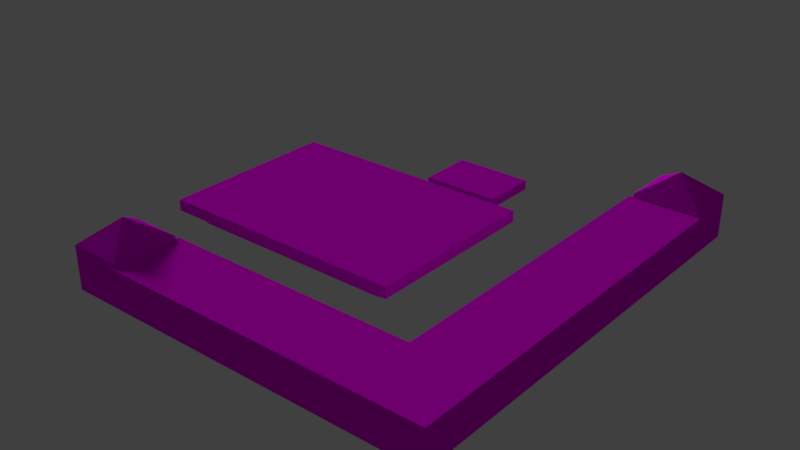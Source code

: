 # Source: banco_granito.blend  (saved by Blender 2.79.0; exported with 4.5.12 LTS)
import bpy
from mathutils import Matrix  # noqa: F401  (used for matrix-valued properties, if any)

bpy.ops.wm.read_factory_settings(use_empty=True)
scene = bpy.context.scene
scene.name = 'Scene'

# ---- collections
col_collection_1 = bpy.data.collections.new('Collection 1'); scene.collection.children.link(col_collection_1)

# ---- images (referenced by path relative to the original .blend; pixels are not part of the script)
import os
ASSET_DIR = os.environ.get("B2B_ASSET_DIR", "")  # directory of the original .blend (textures are referenced by path, not embedded)
HERE = os.path.dirname(os.path.abspath(__file__))  # packed textures are extracted next to this script under _unpacked/

def load_image(name, relpath, width, height, colorspace="sRGB"):
    """Load a texture the original file referenced (path relative to the .blend, or extracted next to this script)."""
    p = next((c for c in (os.path.join(HERE, relpath), os.path.join(ASSET_DIR, relpath)) if relpath and os.path.exists(c)), "")
    if p:
        img = bpy.data.images.load(p, check_existing=True)
        img.name = name
    else:  # same state as the original file: an image datablock whose file is absent (Cycles renders it pink)
        img = bpy.data.images.new(name, width, height)
        img.source = "FILE"
        img.filepath = "//" + (relpath or name)
    img.colorspace_settings.name = colorspace
    return img
img_material_base_color_png = load_image('Material_Base_Color.png', 'Material_Base_Color.png', 1024, 1024, 'sRGB')

# ---- materials (node trees are filled in below, after node groups)
mat_material = bpy.data.materials.new('Material')
mat_material.alpha_threshold = 0.0
mat_material.roughness = 0.5
mat_material.line_color = (0.0, 0.0, 0.0, 1.0)

# ---- material node trees
mat_material.use_nodes = True; mat_material.node_tree.nodes.clear()
_N = mat_material.node_tree.nodes; _L = mat_material.node_tree.links
n0 = _N.new('ShaderNodeOutputMaterial'); n0.name = 'Material Output'; n0.location = (1155, 322)
n1 = _N.new('ShaderNodeBsdfDiffuse'); n1.name = 'Diffuse BSDF'; n1.location = (921, 317)
n2 = _N.new('ShaderNodeTexImage'); n2.name = 'Image Texture'; n2.location = (639, 326)
n2.width = 140
n2.image = img_material_base_color_png
_L.new(n1.outputs[0], n0.inputs[0])
_L.new(n2.outputs[0], n1.inputs[0])
n0.is_active_output = True

# ---- world
world_world = bpy.data.worlds.new('World'); scene.world = world_world
world_world.color = (0.05088, 0.05088, 0.05088)
world_world.use_sun_shadow = False
world_world.sun_shadow_jitter_overblur = 0.0
world_world.cycles.sampling_method = 'MANUAL'

# ---- lights
light_sun = bpy.data.lights.new('Sun', 'SUN')
light_sun.transmission_factor = 0.0
light_sun.angle = 0.1993
light_sun.energy = 1.0
light_sun.shadow_buffer_clip_start = 0.5
light_sun.shadow_soft_size = 0.1
light_sun.shadow_cascade_max_distance = 1000.0

# ---- meshes
me_cube_002 = bpy.data.meshes.new('Cube.002')
me_cube_002.from_pydata([(-5.808, -1.359, 0.1913), (-5.808, -1.359, 0.3697), (-5.808, 1.475, 0.1913), (-5.808, 1.475, 0.3697), (-1.835, -1.359, 0.1913), (-1.835, -1.359, 0.3697), (-1.835, 1.475, 0.1913), (-1.835, 1.475, 0.3697), (-5.5, -1.14, 0.1913), (-5.5, 1.256, 0.1913), (-2.142, -1.14, 0.1913), (-2.142, 1.256, 0.1913), (-5.5, -1.14, 2.98e-08), (-5.5, 1.256, 2.98e-08), (-2.142, -1.14, 2.98e-08), (-2.142, 1.256, 2.98e-08)], [], [(0, 1, 3, 2), (2, 3, 7, 6), (6, 7, 5, 4), (4, 5, 1, 0), (7, 3, 1, 5), (2, 6, 11, 9), (0, 2, 9, 8), (6, 4, 10, 11), (4, 0, 8, 10), (10, 8, 12, 14), (9, 11, 15, 13), (11, 10, 14, 15), (8, 9, 13, 12)])
_uv = me_cube_002.uv_layers.new(name='UVMap')
_uv.uv.foreach_set('vector', [0.605, 0.5182, 0.5925, 0.5182, 0.5925, 0.318, 0.605, 0.318, 0.5674, 0.3614, 0.5549, 0.3614, 0.5549, 0.08081, 0.5674, 0.08081, 0.5925, 0.5182, 0.58, 0.5182, 0.58, 0.318, 0.5925, 0.318, 0.5674, 0.08081, 0.58, 0.08081, 0.58, 0.3614, 0.5674, 0.3614, 0.356, 0.08081, 0.356, 0.3614, 0.157, 0.3614, 0.157, 0.08081, 0.356, 0.3614, 0.356, 0.08081, 0.3714, 0.1025, 0.3714, 0.3397, 0.5549, 0.3614, 0.356, 0.3614, 0.3714, 0.3397, 0.5395, 0.3397, 0.356, 0.08081, 0.5549, 0.08081, 0.5395, 0.1025, 0.3714, 0.1025, 0.5549, 0.08081, 0.5549, 0.3614, 0.5395, 0.3397, 0.5395, 0.1025, 0.5934, 0.318, 0.5934, 0.08081, 0.6068, 0.08081, 0.6068, 0.318, 0.58, 0.318, 0.58, 0.08081, 0.5934, 0.08081, 0.5934, 0.318, 0.1705, 0.5306, 0.1705, 0.3614, 0.1839, 0.3614, 0.1839, 0.5306, 0.157, 0.5306, 0.157, 0.3614, 0.1705, 0.3614, 0.1705, 0.5306])
me_cube_002.materials.append(mat_material)
me_cube_002.use_remesh_preserve_volume = False
me_cube_002.use_remesh_preserve_attributes = False
me_cube_002.use_mirror_vertex_groups = False
me_cube_002.update()
me_cube_000 = bpy.data.meshes.new('Cube.000')
me_cube_000.from_pydata([(-0.5, -2.5, 0.6), (-0.5, 3.3, 0.0), (-0.5, 2.5, 0.6), (-0.5, 2.5, 0.6265), (0.5, -3.5, 0.6), (0.5, 3.3, 0.0), (0.5, 2.5, 0.6), (0.5, -3.5, 0.0), (-0.5518, -2.451, 0.6265), (-4.5, -3.5, 0.6), (-0.5, -2.5, 0.0), (-5.3, -2.5, 0.0), (0.5, 2.5, 0.6265), (0.5518, -3.549, 0.6265), (-4.5, -2.5, 0.6265), (-0.5518, -2.451, 0.6), (-0.5518, 2.5, 0.6), (0.5518, 2.5, 0.6), (0.5518, -3.549, 0.6), (0.5518, 2.5, 0.6265), (-4.5, -2.451, 0.6), (-0.5518, 2.5, 0.6265), (-4.5, -3.549, 0.6), (-4.5, -2.451, 0.6265), (-4.5, -3.549, 0.6265), (-5.3, -3.5, -4.639e-07), (-0.5, 2.5, 0.6696), (0.5, 2.5, 0.6696), (-0.5, 3.3, 0.6696), (0.5, 3.3, 0.6696), (-4.5, -3.5, 0.6696), (0.0, 2.9, 1.014), (-4.5, -2.5, 0.6), (-4.5, -2.5, 0.6696), (-5.3, -3.5, 0.6696), (-5.3, -2.5, 0.6696), (-4.9, -3.0, 1.014), (-4.5, -3.5, 0.6265)], [], [(10, 0, 2, 1), (28, 3, 26), (5, 6, 4, 7), (14, 8, 23), (14, 37, 13, 8), (7, 4, 9, 25), (11, 32, 0, 10), (12, 3, 8, 13), (2, 0, 15, 16), (12, 13, 19), (6, 12, 19, 17), (22, 18, 13, 24), (16, 15, 8, 21), (15, 20, 23, 8), (18, 17, 19, 13), (0, 32, 20, 15), (37, 9, 22, 24), (13, 37, 24), (8, 3, 21), (32, 14, 23, 20), (3, 2, 16, 21), (4, 6, 17, 18), (9, 4, 18, 22), (30, 33, 36), (11, 25, 34, 35), (14, 35, 33), (27, 29, 31), (26, 3, 12, 27), (12, 29, 27), (5, 1, 28, 29), (33, 35, 36), (26, 27, 31), (28, 26, 31), (29, 28, 31), (34, 37, 30), (34, 30, 36), (35, 34, 36), (14, 33, 30, 37), (1, 2, 3, 28), (6, 5, 29, 12), (32, 11, 35, 14), (25, 9, 37, 34)])
_uv = me_cube_000.uv_layers.new(name='UVMap')
_uv.uv.foreach_set('vector', [0.783, 0.001252, 0.8557, 0.001252, 0.8557, 0.6272, 0.783, 0.7273, 0.8641, 0.7273, 0.8589, 0.6272, 0.8641, 0.6272, 0.697, 0.8525, 0.6243, 0.7524, 0.6243, 0.001252, 0.697, 0.001252, 0.6134, 0.6272, 0.135, 0.621, 0.6134, 0.621, 0.6134, 0.6272, 0.6134, 0.7524, 0.001212, 0.7585, 0.135, 0.621, 0.6994, 0.001252, 0.7721, 0.001252, 0.7721, 0.6272, 0.6994, 0.7273, 0.9477, 0.6021, 0.875, 0.502, 0.875, 0.001252, 0.9477, 0.001252, 0.007493, 0.001252, 0.1287, 0.001252, 0.135, 0.621, 0.001212, 0.7585, 0.9588, 0.6272, 0.9588, 0.001252, 0.9651, 0.007422, 0.9651, 0.6272, 0.007493, 0.001252, 0.001212, 0.7585, 0.001212, 0.001252, 0.302, 0.7675, 0.2988, 0.7675, 0.2988, 0.761, 0.302, 0.761, 0.9932, 0.001252, 0.9932, 0.6337, 0.9899, 0.6337, 0.9899, 0.001252, 0.9988, 0.001252, 0.9988, 0.621, 0.9956, 0.621, 0.9956, 0.001252, 0.9848, 0.5045, 0.9848, 0.9987, 0.9815, 0.9987, 0.9815, 0.5045, 0.9791, 0.001252, 0.9791, 0.7585, 0.9759, 0.7585, 0.9759, 0.001252, 0.9815, 0.502, 0.9815, 0.001252, 0.9875, 0.001252, 0.9875, 0.4955, 0.3157, 0.761, 0.3189, 0.761, 0.3189, 0.7672, 0.3157, 0.7672, 0.001212, 0.7585, 0.6134, 0.7524, 0.6134, 0.7585, 0.135, 0.621, 0.1287, 0.001252, 0.135, 0.001252, 0.3133, 0.7672, 0.3101, 0.7672, 0.3101, 0.761, 0.3133, 0.761, 0.3077, 0.7675, 0.3045, 0.7675, 0.3045, 0.761, 0.3077, 0.761, 0.9501, 0.7524, 0.9501, 0.001252, 0.9564, 0.001252, 0.9564, 0.7585, 0.9675, 0.6337, 0.9675, 0.007741, 0.9735, 0.001252, 0.9735, 0.6337, 0.1006, 0.8862, 0.1006, 0.761, 0.1491, 0.8236, 0.7805, 0.7298, 0.7805, 0.855, 0.6994, 0.855, 0.6994, 0.7298, 0.8717, 0.502, 0.8665, 0.6021, 0.8665, 0.502, 0.001212, 0.761, 0.09815, 0.761, 0.04968, 0.8236, 0.2887, 0.8862, 0.2835, 0.8862, 0.2835, 0.761, 0.2887, 0.761, 0.621, 0.7524, 0.6158, 0.8525, 0.6158, 0.7524, 0.2811, 0.761, 0.2811, 0.8862, 0.1999, 0.8862, 0.1999, 0.761, 0.1006, 0.761, 0.1975, 0.761, 0.1491, 0.8236, 0.001212, 0.8862, 0.001212, 0.761, 0.04968, 0.8236, 0.09815, 0.8862, 0.001212, 0.8862, 0.04968, 0.8236, 0.09815, 0.761, 0.09815, 0.8862, 0.04968, 0.8236, 0.7805, 0.7273, 0.7753, 0.6272, 0.7805, 0.6272, 0.1975, 0.8862, 0.1006, 0.8862, 0.1491, 0.8236, 0.1975, 0.761, 0.1975, 0.8862, 0.1491, 0.8236, 0.2964, 0.8862, 0.2912, 0.8862, 0.2912, 0.761, 0.2964, 0.761, 0.783, 0.7273, 0.8557, 0.6272, 0.8589, 0.6272, 0.8641, 0.7273, 0.6243, 0.7524, 0.697, 0.8525, 0.6158, 0.8525, 0.621, 0.7524, 0.875, 0.502, 0.9477, 0.6021, 0.8665, 0.6021, 0.8717, 0.502, 0.6994, 0.7273, 0.7721, 0.6272, 0.7753, 0.6272, 0.7805, 0.7273])
me_cube_000.materials.append(mat_material)
me_cube_000.use_remesh_preserve_volume = False
me_cube_000.use_remesh_preserve_attributes = False
me_cube_000.use_mirror_vertex_groups = False
me_cube_000.update()
me_cube_001 = bpy.data.meshes.new('Cube.001')
me_cube_001.from_pydata([(-3.783, 1.958, 0.0), (-3.783, 1.958, 0.1527), (-3.783, 2.847, 0.0), (-3.783, 2.847, 0.1527), (-2.537, 1.958, 0.0), (-2.537, 1.958, 0.1527), (-2.537, 2.847, 0.0), (-2.537, 2.847, 0.1527)], [], [(0, 1, 3, 2), (2, 3, 7, 6), (6, 7, 5, 4), (4, 5, 1, 0), (7, 3, 1, 5)])
_uv = me_cube_001.uv_layers.new(name='UVMap')
_uv.uv.foreach_set('vector', [0.5623, 0.9189, 0.5414, 0.9189, 0.5414, 0.7725, 0.5623, 0.7725, 0.4996, 0.9778, 0.4787, 0.9778, 0.4787, 0.7725, 0.4996, 0.7725, 0.5205, 0.7725, 0.5414, 0.7725, 0.5414, 0.9189, 0.5205, 0.9189, 0.4996, 0.7725, 0.5205, 0.7725, 0.5205, 0.9778, 0.4996, 0.9778, 0.4787, 0.7725, 0.4787, 0.9778, 0.3571, 0.9778, 0.3571, 0.7725])
me_cube_001.materials.append(mat_material)
me_cube_001.use_remesh_preserve_volume = False
me_cube_001.use_remesh_preserve_attributes = False
me_cube_001.use_mirror_vertex_groups = False
me_cube_001.update()

# ---- objects
ob_cube_002 = bpy.data.objects.new('Cube.002', me_cube_002)
ob_cube_001 = bpy.data.objects.new('Cube.001', me_cube_000)
ob_sun = bpy.data.objects.new('Sun', light_sun)
ob_cube = bpy.data.objects.new('Cube', me_cube_001)

# ---- transforms, parenting, visibility, modifiers, constraints
ob_cube_002.location = (0.0, 0.0, 0.0)
ob_cube_002.lineart.crease_threshold = 0.0
ob_cube_001.location = (0.0, 0.0, 0.0)
ob_cube_001.lineart.crease_threshold = 0.0
ob_sun.location = (0.0, 0.0, 0.0)
ob_sun.rotation_euler = (-1.134, -0.714, 0.9524)
ob_sun.lineart.crease_threshold = 0.0
ob_cube.location = (0.0, 0.0, 0.0)
ob_cube.lineart.crease_threshold = 0.0

# ---- collection membership
col_collection_1.objects.link(ob_cube_002)
col_collection_1.objects.link(ob_cube_001)
col_collection_1.objects.link(ob_sun)
col_collection_1.objects.link(ob_cube)

# ---- scene / render settings (as saved in the file)
scene.frame_start = 1; scene.frame_end = 250; scene.frame_set(1)
scene.render.engine = 'CYCLES'
scene.render.resolution_percentage = 50
scene.render.dither_intensity = 0.0
scene.cycles.use_denoising = False
scene.cycles.samples = 128
scene.cycles.sampling_pattern = 'TABULATED_SOBOL'
scene.cycles.use_adaptive_sampling = False
scene.cycles.use_light_tree = False
scene.cycles.caustics_reflective = False
scene.cycles.caustics_refractive = False
scene.cycles.blur_glossy = 0.0
scene.cycles.sample_clamp_indirect = 0.0
scene.view_settings.view_transform = 'Standard'
bpy.context.view_layer.update()

# ---- added for rendering (the .blend has no active camera): camera
cam_auto = bpy.data.cameras.new('AutoCamera')
cam_auto.lens = 50.0
cam_auto.sensor_width = 36.0
cam_auto.clip_end = 1000.0
ob_auto_camera = bpy.data.objects.new('AutoCamera', cam_auto)
scene.collection.objects.link(ob_auto_camera)
ob_auto_camera.location = (6.07043, -10.5628, 7.46582)
ob_auto_camera.rotation_euler = (1.09748, -7.21219e-08, 0.694738)
scene.camera = ob_auto_camera
bpy.context.view_layer.update()
